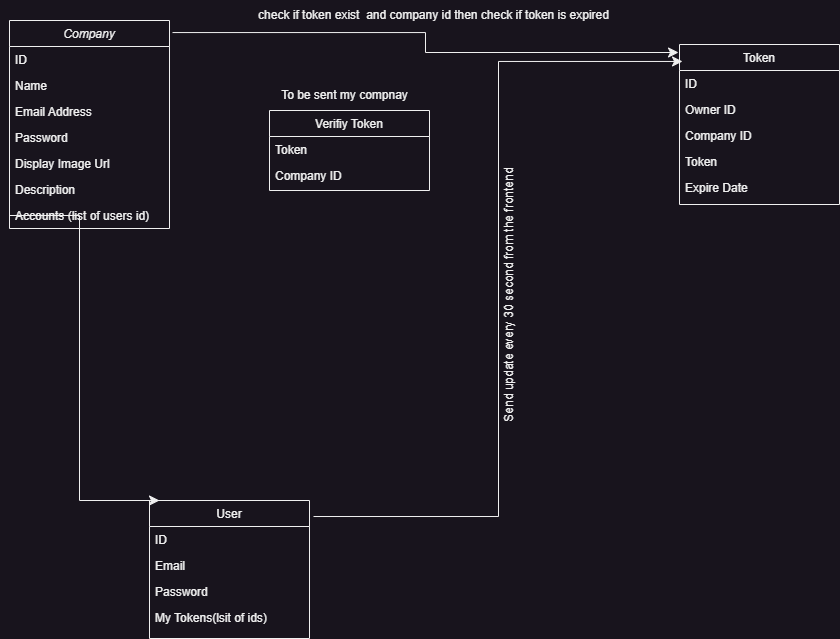

The diagram above was exported from draw.io. Its source (the exported page's mxGraphModel, read from the mxfile embedded in the PNG):
<mxGraphModel dx="1691" dy="516" grid="1" gridSize="10" guides="1" tooltips="1" connect="1" arrows="1" fold="1" page="1" pageScale="1" pageWidth="827" pageHeight="1169" math="0" shadow="0">
  <root>
    <mxCell id="WIyWlLk6GJQsqaUBKTNV-0" />
    <mxCell id="WIyWlLk6GJQsqaUBKTNV-1" parent="WIyWlLk6GJQsqaUBKTNV-0" />
    <mxCell id="zkfFHV4jXpPFQw0GAbJ--0" value="Company" style="swimlane;fontStyle=2;align=center;verticalAlign=top;childLayout=stackLayout;horizontal=1;startSize=26;horizontalStack=0;resizeParent=1;resizeLast=0;collapsible=1;marginBottom=0;rounded=0;shadow=0;strokeWidth=1;" parent="WIyWlLk6GJQsqaUBKTNV-1" vertex="1">
      <mxGeometry x="-10" y="70" width="160" height="208" as="geometry">
        <mxRectangle x="230" y="140" width="160" height="26" as="alternateBounds" />
      </mxGeometry>
    </mxCell>
    <mxCell id="zkfFHV4jXpPFQw0GAbJ--1" value="ID" style="text;align=left;verticalAlign=top;spacingLeft=4;spacingRight=4;overflow=hidden;rotatable=0;points=[[0,0.5],[1,0.5]];portConstraint=eastwest;" parent="zkfFHV4jXpPFQw0GAbJ--0" vertex="1">
      <mxGeometry y="26" width="160" height="26" as="geometry" />
    </mxCell>
    <mxCell id="zkfFHV4jXpPFQw0GAbJ--2" value="Name" style="text;align=left;verticalAlign=top;spacingLeft=4;spacingRight=4;overflow=hidden;rotatable=0;points=[[0,0.5],[1,0.5]];portConstraint=eastwest;rounded=0;shadow=0;html=0;" parent="zkfFHV4jXpPFQw0GAbJ--0" vertex="1">
      <mxGeometry y="52" width="160" height="26" as="geometry" />
    </mxCell>
    <mxCell id="zkfFHV4jXpPFQw0GAbJ--3" value="Email Address" style="text;align=left;verticalAlign=top;spacingLeft=4;spacingRight=4;overflow=hidden;rotatable=0;points=[[0,0.5],[1,0.5]];portConstraint=eastwest;rounded=0;shadow=0;html=0;" parent="zkfFHV4jXpPFQw0GAbJ--0" vertex="1">
      <mxGeometry y="78" width="160" height="26" as="geometry" />
    </mxCell>
    <mxCell id="zkfFHV4jXpPFQw0GAbJ--5" value="Password" style="text;align=left;verticalAlign=top;spacingLeft=4;spacingRight=4;overflow=hidden;rotatable=0;points=[[0,0.5],[1,0.5]];portConstraint=eastwest;" parent="zkfFHV4jXpPFQw0GAbJ--0" vertex="1">
      <mxGeometry y="104" width="160" height="26" as="geometry" />
    </mxCell>
    <mxCell id="aHmpDinKiNb8IUQx3gEK-0" value="Display Image Url" style="text;align=left;verticalAlign=top;spacingLeft=4;spacingRight=4;overflow=hidden;rotatable=0;points=[[0,0.5],[1,0.5]];portConstraint=eastwest;" vertex="1" parent="zkfFHV4jXpPFQw0GAbJ--0">
      <mxGeometry y="130" width="160" height="26" as="geometry" />
    </mxCell>
    <mxCell id="aHmpDinKiNb8IUQx3gEK-1" value="Description" style="text;align=left;verticalAlign=top;spacingLeft=4;spacingRight=4;overflow=hidden;rotatable=0;points=[[0,0.5],[1,0.5]];portConstraint=eastwest;" vertex="1" parent="zkfFHV4jXpPFQw0GAbJ--0">
      <mxGeometry y="156" width="160" height="26" as="geometry" />
    </mxCell>
    <mxCell id="aHmpDinKiNb8IUQx3gEK-8" value="Accounts (list of users id)" style="text;align=left;verticalAlign=top;spacingLeft=4;spacingRight=4;overflow=hidden;rotatable=0;points=[[0,0.5],[1,0.5]];portConstraint=eastwest;" vertex="1" parent="zkfFHV4jXpPFQw0GAbJ--0">
      <mxGeometry y="182" width="160" height="26" as="geometry" />
    </mxCell>
    <mxCell id="zkfFHV4jXpPFQw0GAbJ--6" value="User" style="swimlane;fontStyle=0;align=center;verticalAlign=top;childLayout=stackLayout;horizontal=1;startSize=26;horizontalStack=0;resizeParent=1;resizeLast=0;collapsible=1;marginBottom=0;rounded=0;shadow=0;strokeWidth=1;" parent="WIyWlLk6GJQsqaUBKTNV-1" vertex="1">
      <mxGeometry x="130" y="550" width="160" height="138" as="geometry">
        <mxRectangle x="130" y="380" width="160" height="26" as="alternateBounds" />
      </mxGeometry>
    </mxCell>
    <mxCell id="zkfFHV4jXpPFQw0GAbJ--7" value="ID" style="text;align=left;verticalAlign=top;spacingLeft=4;spacingRight=4;overflow=hidden;rotatable=0;points=[[0,0.5],[1,0.5]];portConstraint=eastwest;" parent="zkfFHV4jXpPFQw0GAbJ--6" vertex="1">
      <mxGeometry y="26" width="160" height="26" as="geometry" />
    </mxCell>
    <mxCell id="zkfFHV4jXpPFQw0GAbJ--8" value="Email" style="text;align=left;verticalAlign=top;spacingLeft=4;spacingRight=4;overflow=hidden;rotatable=0;points=[[0,0.5],[1,0.5]];portConstraint=eastwest;rounded=0;shadow=0;html=0;" parent="zkfFHV4jXpPFQw0GAbJ--6" vertex="1">
      <mxGeometry y="52" width="160" height="26" as="geometry" />
    </mxCell>
    <mxCell id="zkfFHV4jXpPFQw0GAbJ--11" value="Password" style="text;align=left;verticalAlign=top;spacingLeft=4;spacingRight=4;overflow=hidden;rotatable=0;points=[[0,0.5],[1,0.5]];portConstraint=eastwest;" parent="zkfFHV4jXpPFQw0GAbJ--6" vertex="1">
      <mxGeometry y="78" width="160" height="26" as="geometry" />
    </mxCell>
    <mxCell id="aHmpDinKiNb8IUQx3gEK-3" value="My Tokens(lsit of ids)" style="text;align=left;verticalAlign=top;spacingLeft=4;spacingRight=4;overflow=hidden;rotatable=0;points=[[0,0.5],[1,0.5]];portConstraint=eastwest;" vertex="1" parent="zkfFHV4jXpPFQw0GAbJ--6">
      <mxGeometry y="104" width="160" height="26" as="geometry" />
    </mxCell>
    <mxCell id="zkfFHV4jXpPFQw0GAbJ--17" value="Token" style="swimlane;fontStyle=0;align=center;verticalAlign=top;childLayout=stackLayout;horizontal=1;startSize=26;horizontalStack=0;resizeParent=1;resizeLast=0;collapsible=1;marginBottom=0;rounded=0;shadow=0;strokeWidth=1;" parent="WIyWlLk6GJQsqaUBKTNV-1" vertex="1">
      <mxGeometry x="660" y="94" width="160" height="160" as="geometry">
        <mxRectangle x="508" y="120" width="160" height="26" as="alternateBounds" />
      </mxGeometry>
    </mxCell>
    <mxCell id="zkfFHV4jXpPFQw0GAbJ--18" value="ID" style="text;align=left;verticalAlign=top;spacingLeft=4;spacingRight=4;overflow=hidden;rotatable=0;points=[[0,0.5],[1,0.5]];portConstraint=eastwest;" parent="zkfFHV4jXpPFQw0GAbJ--17" vertex="1">
      <mxGeometry y="26" width="160" height="26" as="geometry" />
    </mxCell>
    <mxCell id="zkfFHV4jXpPFQw0GAbJ--19" value="Owner ID" style="text;align=left;verticalAlign=top;spacingLeft=4;spacingRight=4;overflow=hidden;rotatable=0;points=[[0,0.5],[1,0.5]];portConstraint=eastwest;rounded=0;shadow=0;html=0;" parent="zkfFHV4jXpPFQw0GAbJ--17" vertex="1">
      <mxGeometry y="52" width="160" height="26" as="geometry" />
    </mxCell>
    <mxCell id="zkfFHV4jXpPFQw0GAbJ--20" value="Company ID" style="text;align=left;verticalAlign=top;spacingLeft=4;spacingRight=4;overflow=hidden;rotatable=0;points=[[0,0.5],[1,0.5]];portConstraint=eastwest;rounded=0;shadow=0;html=0;" parent="zkfFHV4jXpPFQw0GAbJ--17" vertex="1">
      <mxGeometry y="78" width="160" height="26" as="geometry" />
    </mxCell>
    <mxCell id="zkfFHV4jXpPFQw0GAbJ--21" value="Token" style="text;align=left;verticalAlign=top;spacingLeft=4;spacingRight=4;overflow=hidden;rotatable=0;points=[[0,0.5],[1,0.5]];portConstraint=eastwest;rounded=0;shadow=0;html=0;" parent="zkfFHV4jXpPFQw0GAbJ--17" vertex="1">
      <mxGeometry y="104" width="160" height="26" as="geometry" />
    </mxCell>
    <mxCell id="zkfFHV4jXpPFQw0GAbJ--22" value="Expire Date" style="text;align=left;verticalAlign=top;spacingLeft=4;spacingRight=4;overflow=hidden;rotatable=0;points=[[0,0.5],[1,0.5]];portConstraint=eastwest;rounded=0;shadow=0;html=0;" parent="zkfFHV4jXpPFQw0GAbJ--17" vertex="1">
      <mxGeometry y="130" width="160" height="26" as="geometry" />
    </mxCell>
    <mxCell id="aHmpDinKiNb8IUQx3gEK-5" value="" style="edgeStyle=elbowEdgeStyle;elbow=horizontal;endArrow=classic;html=1;curved=0;rounded=0;endSize=8;startSize=8;exitX=1.025;exitY=0.116;exitDx=0;exitDy=0;exitPerimeter=0;entryX=0.019;entryY=0.106;entryDx=0;entryDy=0;entryPerimeter=0;" edge="1" parent="WIyWlLk6GJQsqaUBKTNV-1" source="zkfFHV4jXpPFQw0GAbJ--6" target="zkfFHV4jXpPFQw0GAbJ--17">
      <mxGeometry width="50" height="50" relative="1" as="geometry">
        <mxPoint x="390" y="290" as="sourcePoint" />
        <mxPoint x="500" y="190" as="targetPoint" />
      </mxGeometry>
    </mxCell>
    <mxCell id="aHmpDinKiNb8IUQx3gEK-6" value="&lt;font style=&quot;font-size: 12px;&quot;&gt;Send update every 30 second from the frontend&lt;/font&gt;" style="text;html=1;align=center;verticalAlign=middle;resizable=0;points=[];autosize=1;strokeColor=none;fillColor=none;rotation=-90;" vertex="1" parent="WIyWlLk6GJQsqaUBKTNV-1">
      <mxGeometry x="350" y="330" width="280" height="30" as="geometry" />
    </mxCell>
    <mxCell id="aHmpDinKiNb8IUQx3gEK-9" value="" style="edgeStyle=elbowEdgeStyle;elbow=horizontal;endArrow=classic;html=1;curved=0;rounded=0;endSize=8;startSize=8;entryX=0;entryY=0.145;entryDx=0;entryDy=0;entryPerimeter=0;exitX=0;exitY=0.5;exitDx=0;exitDy=0;" edge="1" parent="WIyWlLk6GJQsqaUBKTNV-1" source="aHmpDinKiNb8IUQx3gEK-8">
      <mxGeometry width="50" height="50" relative="1" as="geometry">
        <mxPoint x="126.96000000000004" y="269.986" as="sourcePoint" />
        <mxPoint x="140" y="550" as="targetPoint" />
        <Array as="points">
          <mxPoint x="60" y="525.01" />
        </Array>
      </mxGeometry>
    </mxCell>
    <mxCell id="aHmpDinKiNb8IUQx3gEK-12" value="" style="edgeStyle=elbowEdgeStyle;elbow=horizontal;endArrow=classic;html=1;curved=0;rounded=0;endSize=8;startSize=8;exitX=1.019;exitY=0.058;exitDx=0;exitDy=0;exitPerimeter=0;entryX=-0.006;entryY=0.05;entryDx=0;entryDy=0;entryPerimeter=0;" edge="1" parent="WIyWlLk6GJQsqaUBKTNV-1" source="zkfFHV4jXpPFQw0GAbJ--0" target="zkfFHV4jXpPFQw0GAbJ--17">
      <mxGeometry width="50" height="50" relative="1" as="geometry">
        <mxPoint x="390" y="260" as="sourcePoint" />
        <mxPoint x="440" y="210" as="targetPoint" />
      </mxGeometry>
    </mxCell>
    <mxCell id="aHmpDinKiNb8IUQx3gEK-13" value="check if token exist&amp;nbsp; and company id then check if token is expired" style="text;html=1;align=center;verticalAlign=middle;resizable=0;points=[];autosize=1;strokeColor=none;fillColor=none;" vertex="1" parent="WIyWlLk6GJQsqaUBKTNV-1">
      <mxGeometry x="229" y="50" width="370" height="30" as="geometry" />
    </mxCell>
    <mxCell id="aHmpDinKiNb8IUQx3gEK-15" value="Verifiy Token" style="swimlane;fontStyle=0;align=center;verticalAlign=top;childLayout=stackLayout;horizontal=1;startSize=26;horizontalStack=0;resizeParent=1;resizeLast=0;collapsible=1;marginBottom=0;rounded=0;shadow=0;strokeWidth=1;" vertex="1" parent="WIyWlLk6GJQsqaUBKTNV-1">
      <mxGeometry x="250" y="160" width="160" height="80" as="geometry">
        <mxRectangle x="508" y="120" width="160" height="26" as="alternateBounds" />
      </mxGeometry>
    </mxCell>
    <mxCell id="aHmpDinKiNb8IUQx3gEK-16" value="Token" style="text;align=left;verticalAlign=top;spacingLeft=4;spacingRight=4;overflow=hidden;rotatable=0;points=[[0,0.5],[1,0.5]];portConstraint=eastwest;" vertex="1" parent="aHmpDinKiNb8IUQx3gEK-15">
      <mxGeometry y="26" width="160" height="26" as="geometry" />
    </mxCell>
    <mxCell id="aHmpDinKiNb8IUQx3gEK-18" value="Company ID" style="text;align=left;verticalAlign=top;spacingLeft=4;spacingRight=4;overflow=hidden;rotatable=0;points=[[0,0.5],[1,0.5]];portConstraint=eastwest;rounded=0;shadow=0;html=0;" vertex="1" parent="aHmpDinKiNb8IUQx3gEK-15">
      <mxGeometry y="52" width="160" height="26" as="geometry" />
    </mxCell>
    <mxCell id="aHmpDinKiNb8IUQx3gEK-21" value="To be sent my com&lt;span style=&quot;background-color: initial;&quot;&gt;pnay&lt;/span&gt;" style="text;html=1;align=center;verticalAlign=middle;resizable=0;points=[];autosize=1;strokeColor=none;fillColor=none;" vertex="1" parent="WIyWlLk6GJQsqaUBKTNV-1">
      <mxGeometry x="250" y="130" width="150" height="30" as="geometry" />
    </mxCell>
  </root>
</mxGraphModel>